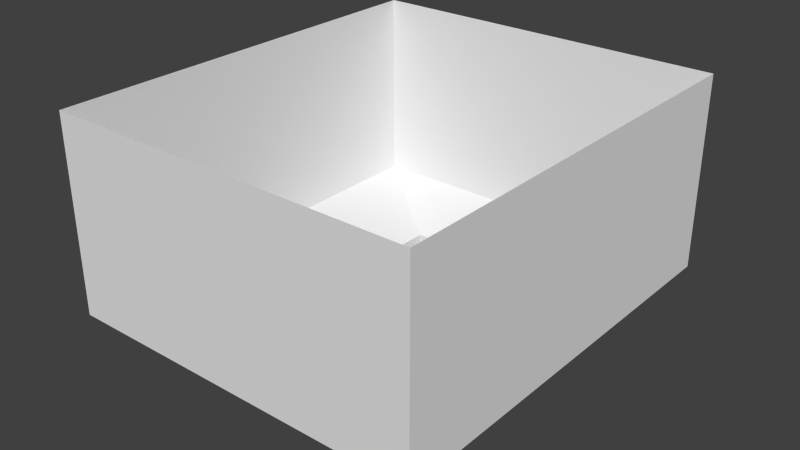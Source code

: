 # Source: outerField.blend  (saved by Blender 2.69.0; exported with 4.5.12 LTS)
import bpy
from mathutils import Matrix  # noqa: F401  (used for matrix-valued properties, if any)

bpy.ops.wm.read_factory_settings(use_empty=True)
scene = bpy.context.scene
scene.name = 'Scene'

# ---- collections
col_collection_1 = bpy.data.collections.new('Collection 1'); scene.collection.children.link(col_collection_1)

# ---- world
world_world = bpy.data.worlds.new('World'); scene.world = world_world
world_world.color = (0.05088, 0.05088, 0.05088)
world_world.use_sun_shadow = False
world_world.sun_shadow_jitter_overblur = 0.0
world_world.cycles.sampling_method = 'MANUAL'
world_world.cycles.sample_map_resolution = 256

# ---- meshes
me_cube_001 = bpy.data.meshes.new('Cube.001')
me_cube_001.from_pydata([(-1.0, -1.564, -0.3992), (1.0, -1.564, -0.3992), (-1.963, -2.248, 11.3), (1.963, -2.248, 11.3), (-0.2344, -1.564, -0.3992), (0.2344, -1.564, -0.3992), (0.6542, -2.248, 11.3), (-0.6542, -2.248, 11.3), (-1.0, 1.564, -0.3992), (1.0, 1.564, -0.3992), (-1.963, 2.248, 11.3), (1.963, 2.248, 11.3), (-0.2344, 1.564, -0.3992), (0.2344, 1.564, -0.3992), (0.6542, 2.248, 11.3), (-0.6542, 2.248, 11.3), (-1.0, -0.006549, -0.3992), (-1.963, -0.006549, 11.3), (1.0, -0.006549, -0.3992), (1.963, -0.00655, 11.3), (-1.016, -1.575, 0.8987), (-1.0, -1.564, 0.845), (1.016, -1.575, 0.8987), (1.0, -1.564, 0.845), (0.2419, -1.576, 0.8999), (0.2344, -1.564, 0.845), (0.2047, -1.564, 0.8738), (-0.2344, -1.564, 0.845), (-0.2419, -1.576, 0.8999), (-0.2056, -1.564, 0.8738), (-1.0, 1.564, 0.845), (-1.016, 1.575, 0.8987), (1.0, 1.564, 0.845), (1.016, 1.575, 0.8987), (0.2344, 1.564, 0.845), (0.2419, 1.576, 0.8999), (0.2056, 1.564, 0.8738), (-0.2419, 1.576, 0.8999), (-0.2344, 1.564, 0.845), (-0.2047, 1.564, 0.8738), (-1.016, -0.006549, 0.8978), (-1.0, -0.006549, 0.845), (1.0, -0.006549, 0.845), (1.016, -0.006549, 0.8978), (-1.963, -2.248, 2.366), (-1.949, -2.239, 2.322), (1.963, -2.248, 2.366), (1.949, -2.239, 2.322), (0.6542, -2.248, 2.366), (0.6542, -2.239, 2.321), (-0.6542, -2.239, 2.321), (-0.6542, -2.248, 2.366), (-1.949, 2.239, 2.322), (-1.963, 2.248, 2.366), (1.949, 2.239, 2.322), (1.963, 2.248, 2.366), (0.6542, 2.239, 2.321), (0.6542, 2.248, 2.366), (-0.6542, 2.248, 2.366), (-0.6542, 2.239, 2.321), (-1.963, -0.006549, 2.366), (-1.95, -0.006549, 2.322), (1.95, -0.006549, 2.322), (1.963, -0.00655, 2.366)], [], [(23, 1, 5, 25), (44, 2, 7, 51), (38, 30, 8, 12), (51, 7, 6, 48), (42, 18, 1, 23), (24, 49, 47, 22), (48, 6, 3, 46), (40, 61, 45, 20), (63, 46, 3, 19), (27, 4, 0, 21), (43, 22, 47, 62), (60, 17, 2, 44), (29, 28, 50, 49, 24, 26), (53, 58, 15, 10), (43, 62, 54, 33), (63, 19, 11, 55), (42, 32, 9, 18), (30, 41, 16, 8), (35, 33, 54, 56), (57, 55, 11, 14), (40, 31, 52, 61), (58, 57, 14, 15), (37, 39, 36, 35, 56, 59), (31, 37, 59, 52), (60, 53, 10, 17), (32, 34, 13, 9), (24, 25, 26), (27, 28, 29), (34, 35, 36), (37, 38, 39), (42, 23, 22, 43), (27, 21, 20, 28), (24, 22, 23, 25), (40, 20, 21, 41), (43, 33, 32, 42), (37, 31, 30, 38), (34, 32, 33, 35), (41, 30, 31, 40), (21, 0, 16, 41), (62, 47, 46, 63), (50, 45, 44, 51), (48, 46, 47, 49), (51, 48, 49, 50), (60, 44, 45, 61), (63, 55, 54, 62), (58, 53, 52, 59), (56, 54, 55, 57), (59, 56, 57, 58), (61, 52, 53, 60), (20, 45, 50, 28)])
_uv = me_cube_001.uv_layers.new(name='UVMap')
_uv.uv.foreach_set('vector', [0.8271, 0.9892, 0.8836, 0.9892, 0.8836, 0.8394, 0.8271, 0.8394, 0.5032, 0.1374, 0.5032, 0.4005, 0.3373, 0.4005, 0.3373, 0.1374, 0.8271, 0.7477, 0.8271, 0.5979, 0.8836, 0.5979, 0.8836, 0.7477, 0.3373, 0.1374, 0.3373, 0.4005, 0.1715, 0.4005, 0.1715, 0.1374, 0.3825, 0.1036, 0.3825, 0.03484, 0.012, 0.03484, 0.012, 0.1036, 0.2813, 0.5096, 0.334, 0.4249, 0.4994, 0.4249, 0.3802, 0.5096, 0.1715, 0.1374, 0.1715, 0.4005, 0.0056, 0.4005, 0.0056, 0.1374, 0.1206, 0.7101, 0.001269, 0.7101, 0.001329, 0.4249, 0.1205, 0.5096, 0.7915, 0.703, 0.7915, 0.4173, 0.527, 0.4173, 0.527, 0.703, 0.8271, 0.7477, 0.8836, 0.7477, 0.8836, 0.5979, 0.8271, 0.5979, 0.3802, 0.7101, 0.3802, 0.5096, 0.4994, 0.4249, 0.4995, 0.7101, 0.7915, 0.703, 0.527, 0.703, 0.527, 0.4173, 0.7915, 0.4173, 0.2241, 0.5111, 0.2195, 0.5096, 0.1668, 0.4249, 0.334, 0.4249, 0.2813, 0.5096, 0.2765, 0.5111, 0.5032, 0.1374, 0.3373, 0.1374, 0.3373, 0.4005, 0.5032, 0.4005, 0.3802, 0.7101, 0.4995, 0.7101, 0.4994, 0.997, 0.3802, 0.9122, 0.7915, 0.703, 0.527, 0.703, 0.527, 0.9905, 0.7915, 0.9905, 0.3825, 0.1036, 0.7561, 0.1036, 0.7561, 0.03484, 0.3825, 0.03484, 0.7561, 0.1036, 0.3825, 0.1036, 0.3825, 0.03484, 0.7561, 0.03484, 0.2813, 0.9123, 0.3802, 0.9122, 0.4994, 0.997, 0.334, 0.9969, 0.1715, 0.1374, 0.0056, 0.1374, 0.0056, 0.4005, 0.1715, 0.4005, 0.1206, 0.7101, 0.1205, 0.9122, 0.001329, 0.997, 0.001269, 0.7101, 0.3373, 0.1374, 0.1715, 0.1374, 0.1715, 0.4005, 0.3373, 0.4005, 0.2195, 0.9123, 0.2242, 0.9107, 0.2767, 0.9107, 0.2813, 0.9123, 0.334, 0.9969, 0.1668, 0.9969, 0.1205, 0.9122, 0.2195, 0.9123, 0.1668, 0.9969, 0.001329, 0.997, 0.7915, 0.703, 0.7915, 0.9905, 0.527, 0.9905, 0.527, 0.703, 0.8271, 0.9892, 0.8271, 0.8394, 0.8836, 0.8394, 0.8836, 0.9892, 0.2813, 0.5096, 0.2803, 0.5111, 0.2765, 0.5111, 0.2204, 0.5111, 0.2195, 0.5096, 0.2241, 0.5111, 0.2803, 0.9107, 0.2813, 0.9123, 0.2767, 0.9107, 0.2195, 0.9123, 0.2204, 0.9107, 0.2242, 0.9107, 0.3781, 0.7101, 0.3781, 0.5111, 0.3802, 0.5096, 0.3802, 0.7101, 0.2204, 0.5111, 0.1226, 0.5111, 0.1205, 0.5096, 0.2195, 0.5096, 0.2813, 0.5096, 0.3802, 0.5096, 0.3781, 0.5111, 0.2803, 0.5111, 0.1206, 0.7101, 0.1205, 0.5096, 0.1226, 0.5111, 0.1226, 0.7101, 0.3802, 0.7101, 0.3802, 0.9122, 0.3781, 0.9107, 0.3781, 0.7101, 0.2195, 0.9123, 0.1205, 0.9122, 0.1226, 0.9107, 0.2204, 0.9107, 0.2803, 0.9107, 0.3781, 0.9107, 0.3802, 0.9122, 0.2813, 0.9123, 0.1226, 0.7101, 0.1226, 0.9107, 0.1205, 0.9122, 0.1206, 0.7101, 0.012, 0.1036, 0.012, 0.03484, 0.3825, 0.03484, 0.3825, 0.1036, 0.7928, 0.703, 0.7928, 0.4185, 0.7915, 0.4173, 0.7915, 0.703, 0.3373, 0.1361, 0.5015, 0.1361, 0.5032, 0.1374, 0.3373, 0.1374, 0.1715, 0.1374, 0.0056, 0.1374, 0.00729, 0.1361, 0.1715, 0.1361, 0.3373, 0.1374, 0.1715, 0.1374, 0.1715, 0.1361, 0.3373, 0.1361, 0.7915, 0.703, 0.7915, 0.4173, 0.7928, 0.4185, 0.7928, 0.703, 0.7915, 0.703, 0.7915, 0.9905, 0.7928, 0.9892, 0.7928, 0.703, 0.3373, 0.1374, 0.5032, 0.1374, 0.5015, 0.1361, 0.3373, 0.1361, 0.1715, 0.1361, 0.00729, 0.1361, 0.0056, 0.1374, 0.1715, 0.1374, 0.3373, 0.1361, 0.1715, 0.1361, 0.1715, 0.1374, 0.3373, 0.1374, 0.7928, 0.703, 0.7928, 0.9892, 0.7915, 0.9905, 0.7915, 0.703, 0.1205, 0.5096, 0.001329, 0.4249, 0.1668, 0.4249, 0.2195, 0.5096])
me_cube_001.use_remesh_preserve_volume = False
me_cube_001.use_remesh_preserve_attributes = False
me_cube_001.use_mirror_vertex_groups = False
me_cube_001.update()

# ---- objects
ob_outerfieldviewmodel = bpy.data.objects.new('OuterFieldViewModel', me_cube_001)

# ---- transforms, parenting, visibility, modifiers, constraints
ob_outerfieldviewmodel.location = (0.0, 0.0, 0.0)
ob_outerfieldviewmodel.scale = (11.85, 11.85, 2.751)
ob_outerfieldviewmodel.lineart.crease_threshold = 0.0

# ---- collection membership
col_collection_1.objects.link(ob_outerfieldviewmodel)

# ---- scene / render settings (as saved in the file)
scene.frame_start = 1; scene.frame_end = 250; scene.frame_set(1)
scene.render.engine = 'BLENDER_EEVEE_NEXT'
scene.render.image_settings.compression = 90
scene.render.resolution_percentage = 50
scene.render.dither_intensity = 0.0
scene.cycles.use_denoising = False
scene.cycles.samples = 10
scene.cycles.sampling_pattern = 'TABULATED_SOBOL'
scene.cycles.light_sampling_threshold = 0.0
scene.cycles.use_adaptive_sampling = False
scene.cycles.use_light_tree = False
scene.cycles.blur_glossy = 0.0
scene.cycles.volume_bounces = 1
scene.cycles.pixel_filter_type = 'GAUSSIAN'
scene.cycles.sample_clamp_indirect = 0.0
scene.view_settings.view_transform = 'Standard'
bpy.context.view_layer.update()

# ---- added for rendering (the .blend has no active camera and no usable light): camera, sun
cam_auto = bpy.data.cameras.new('AutoCamera')
cam_auto.lens = 50.0
cam_auto.sensor_width = 36.0
cam_auto.clip_end = 1261.61
ob_auto_camera = bpy.data.objects.new('AutoCamera', cam_auto)
scene.collection.objects.link(ob_auto_camera)
ob_auto_camera.location = (71.8872, -86.2646, 72.5095)
ob_auto_camera.rotation_euler = (1.09748, -7.21219e-08, 0.694738)
scene.camera = ob_auto_camera
light_auto_sun = bpy.data.lights.new('AutoSun', 'SUN')
light_auto_sun.energy = 3.0
light_auto_sun.angle = 0.0523599
ob_auto_sun = bpy.data.objects.new('AutoSun', light_auto_sun)
scene.collection.objects.link(ob_auto_sun)
ob_auto_sun.rotation_euler = (0.872665, 0.174533, 0.523599)
bpy.context.view_layer.update()
